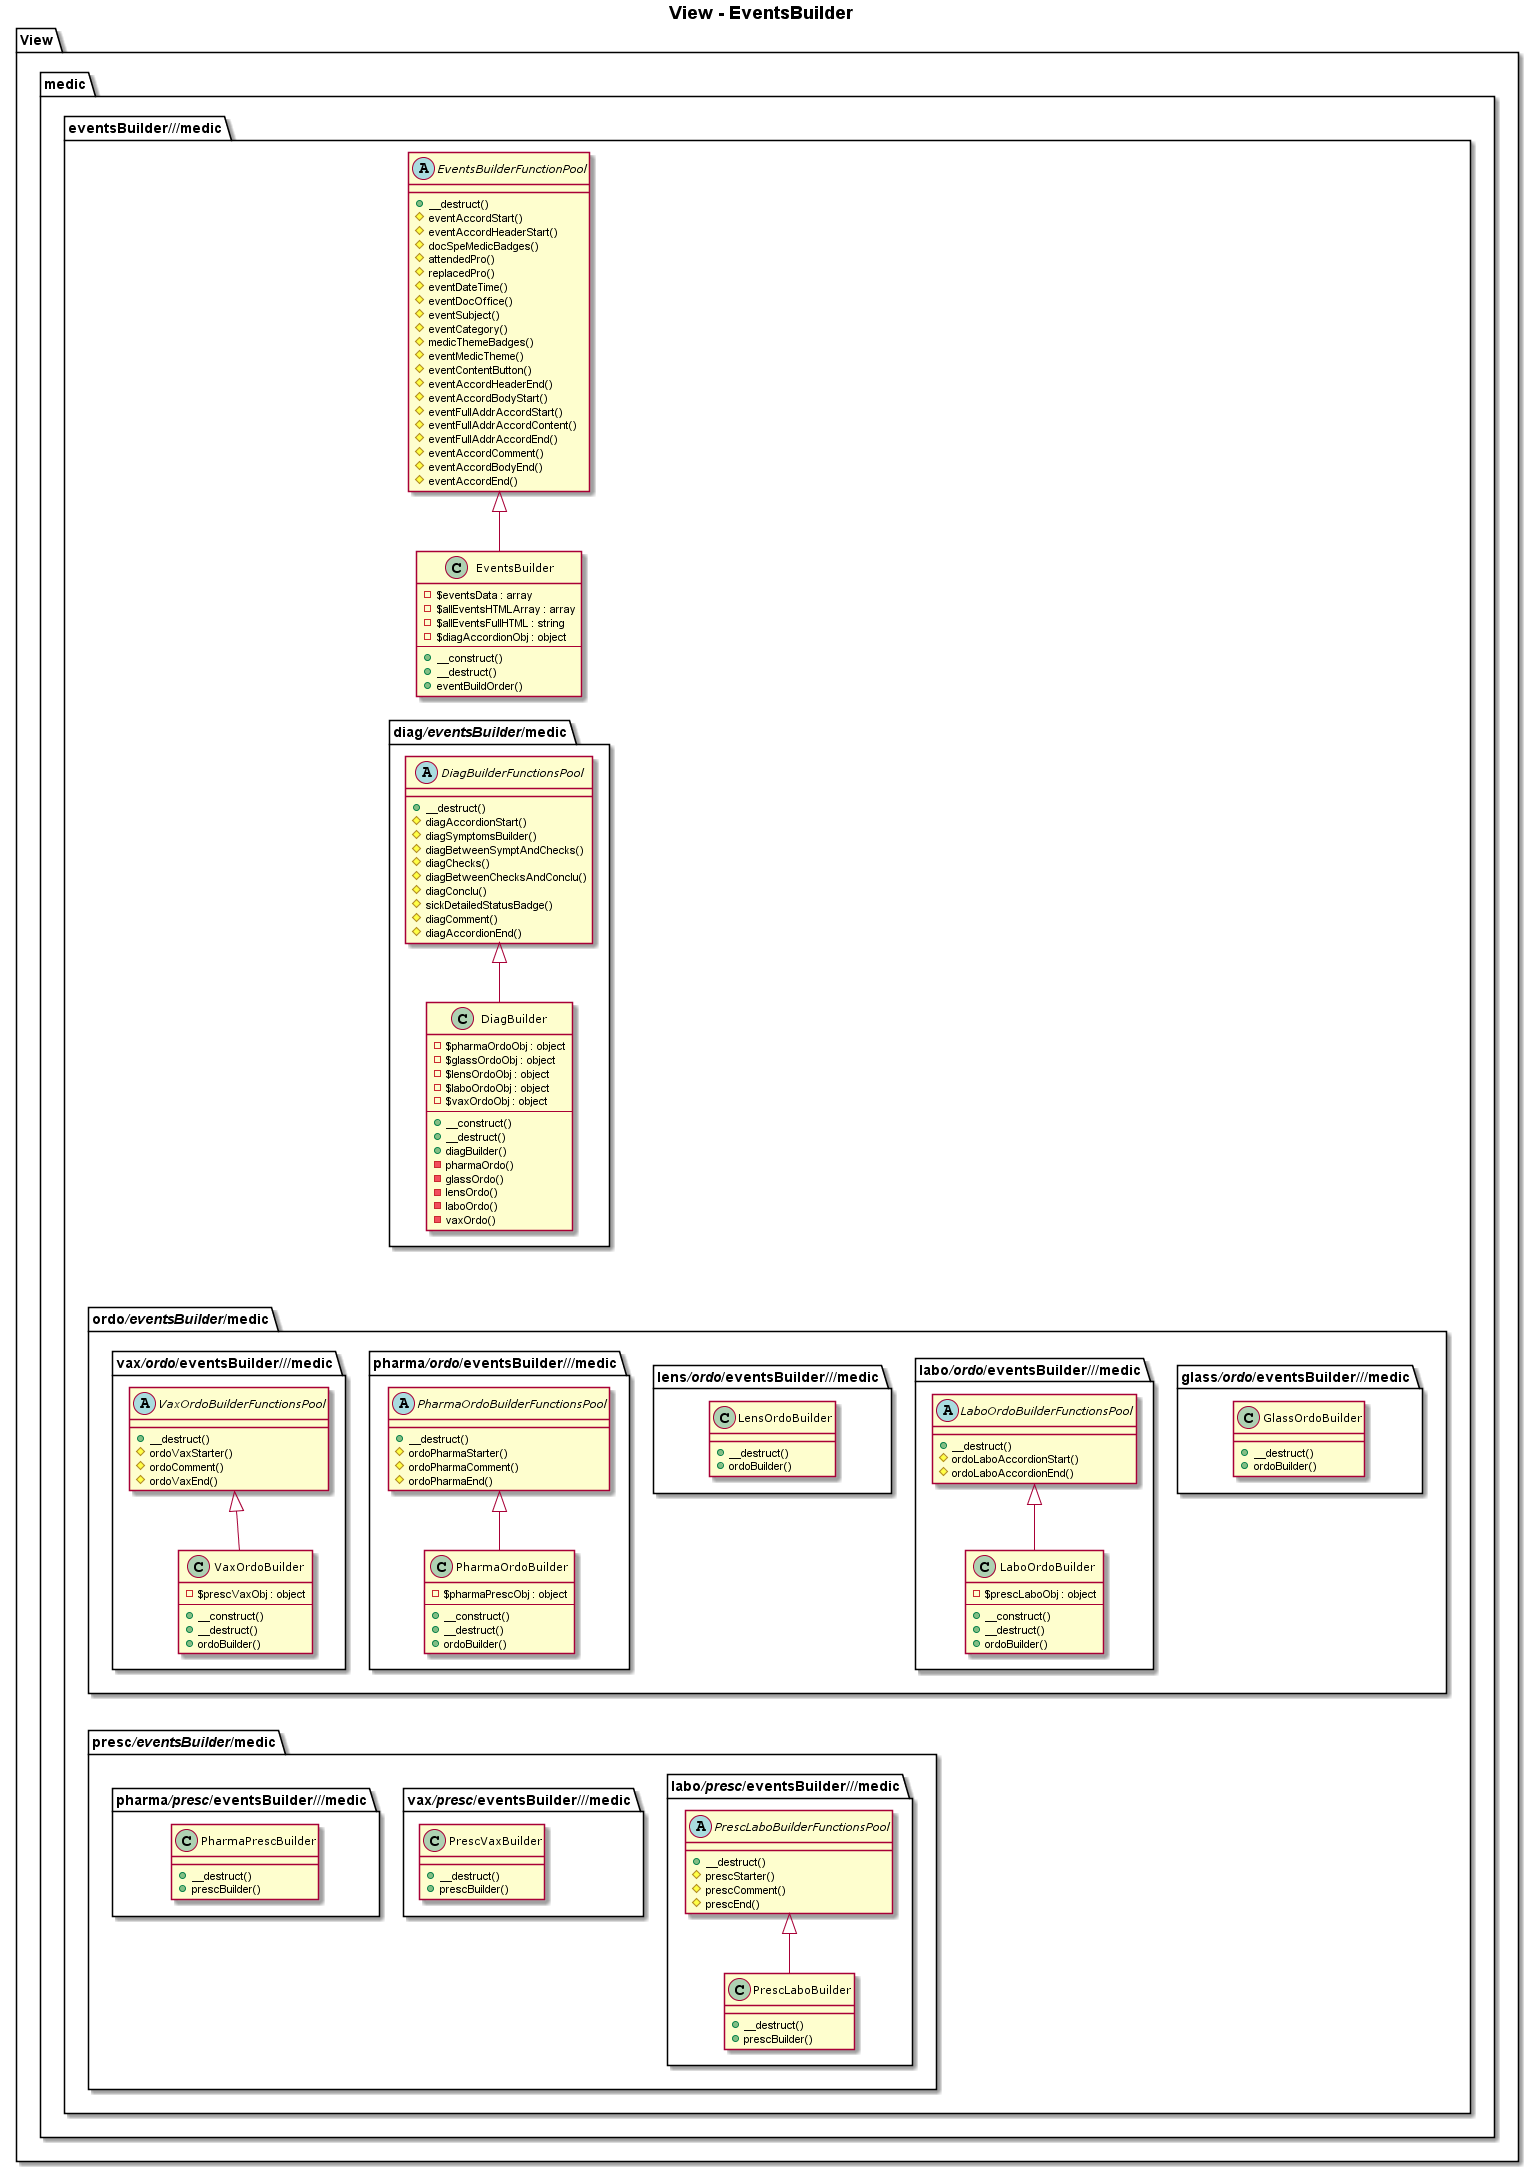

The diagram above was rendered by PlantUML. Its source (embedded in the PNG):
@startuml
title <b>View - EventsBuilder</b>

skinparam ClassFontSize 11
skinparam ClassFontName Verdana

package View {

    package medic {

    package eventsBuilder///medic {
        class EventsBuilder extends EventsBuilderFunctionPool {
            - $eventsData : array
            - $allEventsHTMLArray : array
            - $allEventsFullHTML : string
            - $diagAccordionObj : object
            --
            + __construct()
            + __destruct()
            + eventBuildOrder()
        }

        abstract class EventsBuilderFunctionPool {
            + __destruct()
            # eventAccordStart()
            # eventAccordHeaderStart()
            # docSpeMedicBadges()
            # attendedPro()
            # replacedPro()
            # eventDateTime()
            # eventDocOffice()
            # eventSubject()
            # eventCategory()
            # medicThemeBadges()
            # eventMedicTheme()
            # eventContentButton()
            # eventAccordHeaderEnd()
            # eventAccordBodyStart()
            # eventFullAddrAccordStart()
            # eventFullAddrAccordContent()
            # eventFullAddrAccordEnd()
            # eventAccordComment()
            # eventAccordBodyEnd()
            # eventAccordEnd()
        }

        package diag///eventsBuilder///medic {
            class DiagBuilder extends DiagBuilderFunctionsPool {
                - $pharmaOrdoObj : object
                - $glassOrdoObj : object
                - $lensOrdoObj : object
                - $laboOrdoObj : object
                - $vaxOrdoObj : object
                --
                + __construct()
                + __destruct()
                + diagBuilder()
                - pharmaOrdo()
                - glassOrdo()
                - lensOrdo()
                - laboOrdo()
                - vaxOrdo()
            }

            abstract class DiagBuilderFunctionsPool
            {
                + __destruct()
                # diagAccordionStart()
                # diagSymptomsBuilder()
                # diagBetweenSymptAndChecks()
                # diagChecks()
                # diagBetweenChecksAndConclu()
                # diagConclu()
                # sickDetailedStatusBadge()
                # diagComment()
                # diagAccordionEnd()
            }
        }

            package ordo///eventsBuilder///medic {
                package glass///ordo///eventsBuilder///medic {
                    class GlassOrdoBuilder {
                        + __destruct()
                        + ordoBuilder()
                    }
                }

            package labo///ordo///eventsBuilder///medic {
                class LaboOrdoBuilder extends LaboOrdoBuilderFunctionsPool
                {
                    - $prescLaboObj : object
                    --
                    + __construct()
                    + __destruct()
                    + ordoBuilder()
                }

                abstract class LaboOrdoBuilderFunctionsPool {
                    + __destruct()
                    # ordoLaboAccordionStart()
                    # ordoLaboAccordionEnd()
                }
            }

            package lens///ordo///eventsBuilder///medic {
                class LensOrdoBuilder {
                    + __destruct()
                    + ordoBuilder()
                }

            }

            package pharma///ordo///eventsBuilder///medic {
                class PharmaOrdoBuilder extends PharmaOrdoBuilderFunctionsPool
                {
                    - $pharmaPrescObj : object
                    --
                    + __construct()
                    + __destruct()
                    + ordoBuilder()
                }

                abstract class PharmaOrdoBuilderFunctionsPool {
                    + __destruct()
                    # ordoPharmaStarter()
                    # ordoPharmaComment()
                    # ordoPharmaEnd()
                }
            }

            package vax///ordo///eventsBuilder///medic {
                class VaxOrdoBuilder extends VaxOrdoBuilderFunctionsPool {
                    - $prescVaxObj : object
                    --
                    + __construct()
                    + __destruct()
                    + ordoBuilder()
                }

                abstract class VaxOrdoBuilderFunctionsPool {
                    + __destruct()
                    # ordoVaxStarter()
                    # ordoComment()
                    # ordoVaxEnd()
                }
            }
        }

        package presc///eventsBuilder///medic {
            package labo///presc///eventsBuilder///medic {
                class PrescLaboBuilder extends PrescLaboBuilderFunctionsPool {
                    + __destruct()
                    + prescBuilder()
                }

                abstract class PrescLaboBuilderFunctionsPool {
                    + __destruct()
                    # prescStarter()
                    # prescComment()
                    # prescEnd()
                }
            }

            package pharma///presc///eventsBuilder///medic {
                class PharmaPrescBuilder {
                    + __destruct()
                    + prescBuilder()
                }
            }

            package vax///presc///eventsBuilder///medic {
                class PrescVaxBuilder {
                    + __destruct()
                    + prescBuilder()
                }
            }
        }
    }
    }


}



EventsBuilder -[hidden]-> DiagBuilderFunctionsPool
DiagBuilder -[hidden]--> PharmaOrdoBuilderFunctionsPool
VaxOrdoBuilder -[hidden]--> PrescVaxBuilder

@enduml